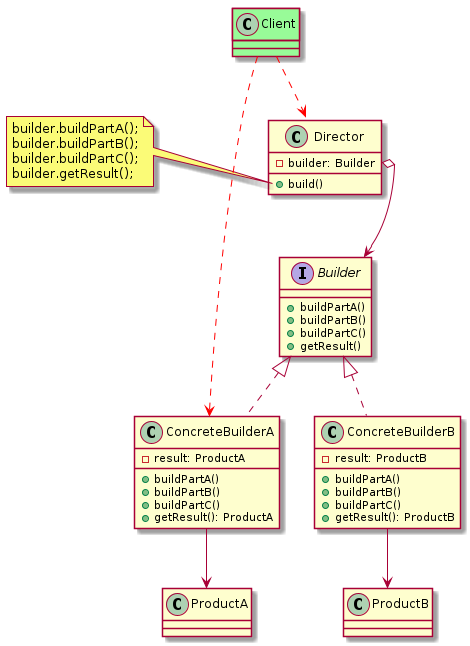

The diagram above was rendered by PlantUML. Its source (embedded in the PNG):
@startuml
interface Builder {
    + buildPartA()
    + buildPartB()
    + buildPartC()
    + getResult()
}

class ConcreteBuilderA implements Builder {
    - result: ProductA
    + buildPartA()
    + buildPartB()
    + buildPartC()
    + getResult(): ProductA
}

class ConcreteBuilderB implements Builder {
    - result: ProductB
    + buildPartA()
    + buildPartB()
    + buildPartC()
    + getResult(): ProductB
}

ConcreteBuilderA --> ProductA 
ConcreteBuilderB --> ProductB 

class Director {
    - builder: Builder
    + build()
}
Director::builder o--> Builder
note left of Director::"build()"
    builder.buildPartA();
    builder.buildPartB();
    builder.buildPartC();
    builder.getResult();
end note

class Client #palegreen
Client ..[#red]> Director
Client ..[#red]> ConcreteBuilderA

@enduml